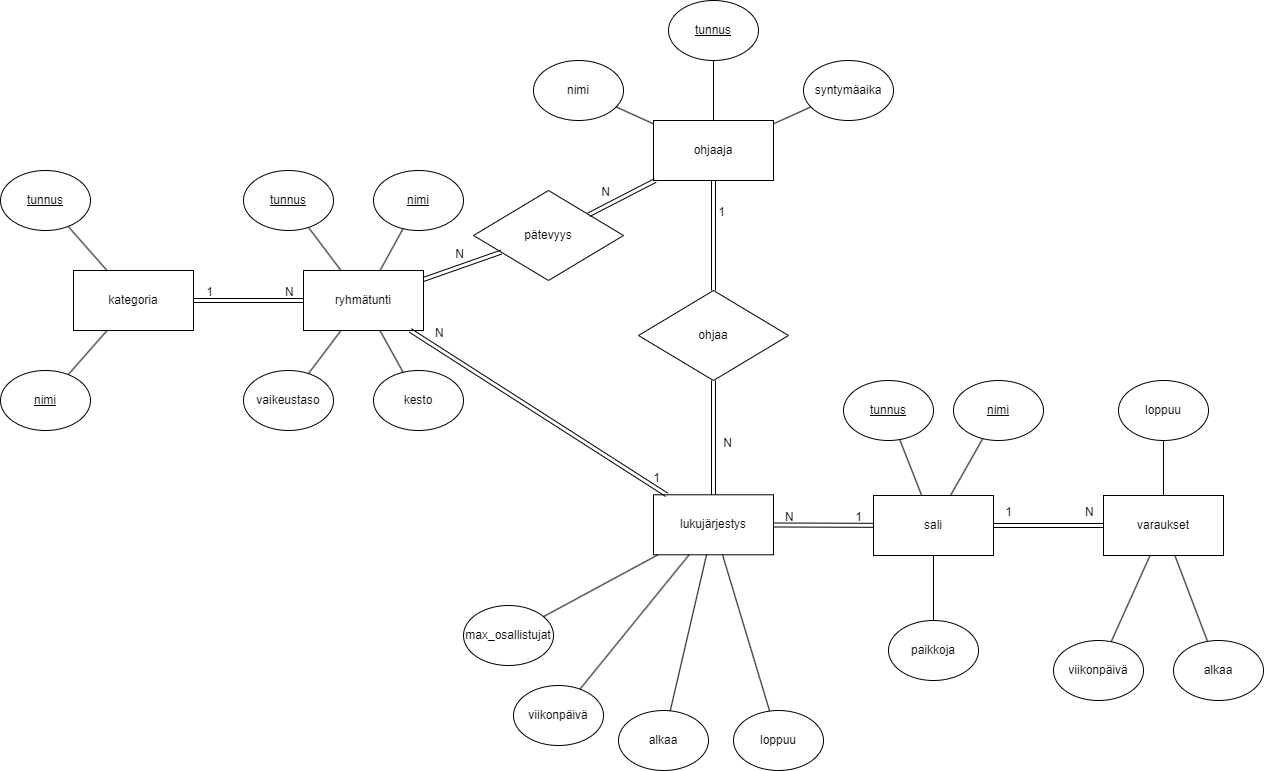

The diagram above was exported from draw.io. Its source (the exported page's mxGraphModel, read from the mxfile embedded in the PNG):
<mxGraphModel dx="1658" dy="2015" grid="1" gridSize="10" guides="1" tooltips="1" connect="1" arrows="1" fold="1" page="1" pageScale="1" pageWidth="827" pageHeight="1169" math="0" shadow="0">
  <root>
    <mxCell id="0" />
    <mxCell id="1" parent="0" />
    <mxCell id="_bvSd32ubLVk9DA3Oi3Z-1" value="ryhmätunti" style="rounded=0;whiteSpace=wrap;html=1;" vertex="1" parent="1">
      <mxGeometry x="-200" y="250" width="120" height="60" as="geometry" />
    </mxCell>
    <mxCell id="_bvSd32ubLVk9DA3Oi3Z-2" value="kategoria" style="rounded=0;whiteSpace=wrap;html=1;" vertex="1" parent="1">
      <mxGeometry x="-430" y="250" width="120" height="60" as="geometry" />
    </mxCell>
    <mxCell id="_bvSd32ubLVk9DA3Oi3Z-3" value="ohjaaja" style="rounded=0;whiteSpace=wrap;html=1;" vertex="1" parent="1">
      <mxGeometry x="150" y="100" width="120" height="60" as="geometry" />
    </mxCell>
    <mxCell id="_bvSd32ubLVk9DA3Oi3Z-4" value="lukujärjestys" style="rounded=0;whiteSpace=wrap;html=1;" vertex="1" parent="1">
      <mxGeometry x="150" y="474.29" width="120" height="60" as="geometry" />
    </mxCell>
    <mxCell id="_bvSd32ubLVk9DA3Oi3Z-5" value="sali" style="rounded=0;whiteSpace=wrap;html=1;" vertex="1" parent="1">
      <mxGeometry x="370" y="475" width="120" height="60" as="geometry" />
    </mxCell>
    <mxCell id="_bvSd32ubLVk9DA3Oi3Z-6" value="&lt;u&gt;tunnus&lt;/u&gt;" style="ellipse;whiteSpace=wrap;html=1;" vertex="1" parent="1">
      <mxGeometry x="-260" y="150" width="90" height="60" as="geometry" />
    </mxCell>
    <mxCell id="_bvSd32ubLVk9DA3Oi3Z-7" value="&lt;u&gt;nimi&lt;/u&gt;" style="ellipse;whiteSpace=wrap;html=1;" vertex="1" parent="1">
      <mxGeometry x="-130" y="150" width="90" height="60" as="geometry" />
    </mxCell>
    <mxCell id="_bvSd32ubLVk9DA3Oi3Z-8" value="kesto" style="ellipse;whiteSpace=wrap;html=1;" vertex="1" parent="1">
      <mxGeometry x="-130" y="350" width="90" height="60" as="geometry" />
    </mxCell>
    <mxCell id="_bvSd32ubLVk9DA3Oi3Z-9" value="vaikeustaso" style="ellipse;whiteSpace=wrap;html=1;" vertex="1" parent="1">
      <mxGeometry x="-260" y="350" width="90" height="60" as="geometry" />
    </mxCell>
    <mxCell id="_bvSd32ubLVk9DA3Oi3Z-10" value="" style="endArrow=none;html=1;rounded=0;" edge="1" parent="1" source="_bvSd32ubLVk9DA3Oi3Z-9" target="_bvSd32ubLVk9DA3Oi3Z-1">
      <mxGeometry width="50" height="50" relative="1" as="geometry">
        <mxPoint x="-120" y="400" as="sourcePoint" />
        <mxPoint x="-70" y="350" as="targetPoint" />
      </mxGeometry>
    </mxCell>
    <mxCell id="_bvSd32ubLVk9DA3Oi3Z-11" value="" style="endArrow=none;html=1;rounded=0;" edge="1" parent="1" source="_bvSd32ubLVk9DA3Oi3Z-8" target="_bvSd32ubLVk9DA3Oi3Z-1">
      <mxGeometry width="50" height="50" relative="1" as="geometry">
        <mxPoint x="130" y="430" as="sourcePoint" />
        <mxPoint x="180" y="380" as="targetPoint" />
      </mxGeometry>
    </mxCell>
    <mxCell id="_bvSd32ubLVk9DA3Oi3Z-12" value="" style="endArrow=none;html=1;rounded=0;" edge="1" parent="1" source="_bvSd32ubLVk9DA3Oi3Z-6" target="_bvSd32ubLVk9DA3Oi3Z-1">
      <mxGeometry width="50" height="50" relative="1" as="geometry">
        <mxPoint x="130" y="430" as="sourcePoint" />
        <mxPoint x="180" y="380" as="targetPoint" />
      </mxGeometry>
    </mxCell>
    <mxCell id="_bvSd32ubLVk9DA3Oi3Z-13" value="" style="endArrow=none;html=1;rounded=0;" edge="1" parent="1" source="_bvSd32ubLVk9DA3Oi3Z-1" target="_bvSd32ubLVk9DA3Oi3Z-7">
      <mxGeometry width="50" height="50" relative="1" as="geometry">
        <mxPoint x="130" y="430" as="sourcePoint" />
        <mxPoint x="180" y="380" as="targetPoint" />
      </mxGeometry>
    </mxCell>
    <mxCell id="_bvSd32ubLVk9DA3Oi3Z-14" value="&lt;u&gt;nimi&lt;/u&gt;" style="ellipse;whiteSpace=wrap;html=1;" vertex="1" parent="1">
      <mxGeometry x="-503" y="350" width="90" height="60" as="geometry" />
    </mxCell>
    <mxCell id="_bvSd32ubLVk9DA3Oi3Z-15" value="&lt;u&gt;tunnus&lt;/u&gt;" style="ellipse;whiteSpace=wrap;html=1;" vertex="1" parent="1">
      <mxGeometry x="-503" y="150" width="90" height="60" as="geometry" />
    </mxCell>
    <mxCell id="_bvSd32ubLVk9DA3Oi3Z-16" value="" style="endArrow=none;html=1;rounded=0;" edge="1" parent="1" source="_bvSd32ubLVk9DA3Oi3Z-14" target="_bvSd32ubLVk9DA3Oi3Z-2">
      <mxGeometry width="50" height="50" relative="1" as="geometry">
        <mxPoint x="-340" y="430" as="sourcePoint" />
        <mxPoint x="-290" y="380" as="targetPoint" />
      </mxGeometry>
    </mxCell>
    <mxCell id="_bvSd32ubLVk9DA3Oi3Z-17" value="" style="endArrow=none;html=1;rounded=0;" edge="1" parent="1" source="_bvSd32ubLVk9DA3Oi3Z-2" target="_bvSd32ubLVk9DA3Oi3Z-15">
      <mxGeometry width="50" height="50" relative="1" as="geometry">
        <mxPoint x="-340" y="430" as="sourcePoint" />
        <mxPoint x="-290" y="380" as="targetPoint" />
      </mxGeometry>
    </mxCell>
    <mxCell id="_bvSd32ubLVk9DA3Oi3Z-18" value="nimi" style="ellipse;whiteSpace=wrap;html=1;" vertex="1" parent="1">
      <mxGeometry x="30" y="40" width="90" height="60" as="geometry" />
    </mxCell>
    <mxCell id="_bvSd32ubLVk9DA3Oi3Z-19" value="&lt;u&gt;tunnus&lt;/u&gt;" style="ellipse;whiteSpace=wrap;html=1;" vertex="1" parent="1">
      <mxGeometry x="165" y="-20" width="90" height="60" as="geometry" />
    </mxCell>
    <mxCell id="_bvSd32ubLVk9DA3Oi3Z-20" value="" style="endArrow=none;html=1;rounded=0;" edge="1" parent="1" source="_bvSd32ubLVk9DA3Oi3Z-19" target="_bvSd32ubLVk9DA3Oi3Z-3">
      <mxGeometry width="50" height="50" relative="1" as="geometry">
        <mxPoint x="465" as="sourcePoint" />
        <mxPoint x="515" y="-50" as="targetPoint" />
      </mxGeometry>
    </mxCell>
    <mxCell id="_bvSd32ubLVk9DA3Oi3Z-21" value="" style="endArrow=none;html=1;rounded=0;" edge="1" parent="1" source="_bvSd32ubLVk9DA3Oi3Z-18" target="_bvSd32ubLVk9DA3Oi3Z-3">
      <mxGeometry width="50" height="50" relative="1" as="geometry">
        <mxPoint x="465" as="sourcePoint" />
        <mxPoint x="515" y="-50" as="targetPoint" />
      </mxGeometry>
    </mxCell>
    <mxCell id="_bvSd32ubLVk9DA3Oi3Z-22" value="syntymäaika" style="ellipse;whiteSpace=wrap;html=1;" vertex="1" parent="1">
      <mxGeometry x="300" y="40" width="90" height="60" as="geometry" />
    </mxCell>
    <mxCell id="_bvSd32ubLVk9DA3Oi3Z-23" value="" style="endArrow=none;html=1;rounded=0;" edge="1" parent="1" source="_bvSd32ubLVk9DA3Oi3Z-22" target="_bvSd32ubLVk9DA3Oi3Z-3">
      <mxGeometry width="50" height="50" relative="1" as="geometry">
        <mxPoint x="465" as="sourcePoint" />
        <mxPoint x="515" y="-50" as="targetPoint" />
      </mxGeometry>
    </mxCell>
    <mxCell id="_bvSd32ubLVk9DA3Oi3Z-32" value="pätevyys" style="rhombus;whiteSpace=wrap;html=1;" vertex="1" parent="1">
      <mxGeometry x="-30" y="170" width="150" height="90" as="geometry" />
    </mxCell>
    <mxCell id="_bvSd32ubLVk9DA3Oi3Z-34" value="viikonpäivä" style="ellipse;whiteSpace=wrap;html=1;" vertex="1" parent="1">
      <mxGeometry x="10" y="665" width="90" height="60" as="geometry" />
    </mxCell>
    <mxCell id="_bvSd32ubLVk9DA3Oi3Z-35" value="alkaa" style="ellipse;whiteSpace=wrap;html=1;" vertex="1" parent="1">
      <mxGeometry x="115" y="690" width="90" height="60" as="geometry" />
    </mxCell>
    <mxCell id="_bvSd32ubLVk9DA3Oi3Z-36" value="loppuu" style="ellipse;whiteSpace=wrap;html=1;" vertex="1" parent="1">
      <mxGeometry x="230" y="690" width="90" height="60" as="geometry" />
    </mxCell>
    <mxCell id="_bvSd32ubLVk9DA3Oi3Z-37" value="" style="endArrow=none;html=1;rounded=0;" edge="1" parent="1" source="_bvSd32ubLVk9DA3Oi3Z-35" target="_bvSd32ubLVk9DA3Oi3Z-4">
      <mxGeometry width="50" height="50" relative="1" as="geometry">
        <mxPoint x="139" y="524.29" as="sourcePoint" />
        <mxPoint x="189" y="474.29" as="targetPoint" />
      </mxGeometry>
    </mxCell>
    <mxCell id="_bvSd32ubLVk9DA3Oi3Z-38" value="" style="endArrow=none;html=1;rounded=0;" edge="1" parent="1" source="_bvSd32ubLVk9DA3Oi3Z-36" target="_bvSd32ubLVk9DA3Oi3Z-4">
      <mxGeometry width="50" height="50" relative="1" as="geometry">
        <mxPoint x="189" y="524.29" as="sourcePoint" />
        <mxPoint x="239" y="474.29" as="targetPoint" />
      </mxGeometry>
    </mxCell>
    <mxCell id="_bvSd32ubLVk9DA3Oi3Z-39" value="" style="endArrow=none;html=1;rounded=0;" edge="1" parent="1" source="_bvSd32ubLVk9DA3Oi3Z-34" target="_bvSd32ubLVk9DA3Oi3Z-4">
      <mxGeometry width="50" height="50" relative="1" as="geometry">
        <mxPoint x="189" y="524.29" as="sourcePoint" />
        <mxPoint x="239" y="474.29" as="targetPoint" />
      </mxGeometry>
    </mxCell>
    <mxCell id="_bvSd32ubLVk9DA3Oi3Z-40" value="max_osallistujat" style="ellipse;whiteSpace=wrap;html=1;" vertex="1" parent="1">
      <mxGeometry x="-40" y="585" width="90" height="60" as="geometry" />
    </mxCell>
    <mxCell id="_bvSd32ubLVk9DA3Oi3Z-41" value="" style="endArrow=none;html=1;rounded=0;" edge="1" parent="1" source="_bvSd32ubLVk9DA3Oi3Z-40" target="_bvSd32ubLVk9DA3Oi3Z-4">
      <mxGeometry width="50" height="50" relative="1" as="geometry">
        <mxPoint x="29" y="624.29" as="sourcePoint" />
        <mxPoint x="79" y="574.29" as="targetPoint" />
      </mxGeometry>
    </mxCell>
    <mxCell id="_bvSd32ubLVk9DA3Oi3Z-42" value="&lt;u&gt;nimi&lt;/u&gt;" style="ellipse;whiteSpace=wrap;html=1;" vertex="1" parent="1">
      <mxGeometry x="450" y="360" width="90" height="60" as="geometry" />
    </mxCell>
    <mxCell id="_bvSd32ubLVk9DA3Oi3Z-43" value="&lt;u&gt;tunnus&lt;/u&gt;" style="ellipse;whiteSpace=wrap;html=1;" vertex="1" parent="1">
      <mxGeometry x="340" y="360" width="90" height="60" as="geometry" />
    </mxCell>
    <mxCell id="_bvSd32ubLVk9DA3Oi3Z-44" value="" style="endArrow=none;html=1;rounded=0;" edge="1" parent="1" source="_bvSd32ubLVk9DA3Oi3Z-5" target="_bvSd32ubLVk9DA3Oi3Z-43">
      <mxGeometry width="50" height="50" relative="1" as="geometry">
        <mxPoint x="510" y="525" as="sourcePoint" />
        <mxPoint x="560" y="475" as="targetPoint" />
      </mxGeometry>
    </mxCell>
    <mxCell id="_bvSd32ubLVk9DA3Oi3Z-45" value="" style="endArrow=none;html=1;rounded=0;" edge="1" parent="1" source="_bvSd32ubLVk9DA3Oi3Z-5" target="_bvSd32ubLVk9DA3Oi3Z-42">
      <mxGeometry width="50" height="50" relative="1" as="geometry">
        <mxPoint x="510" y="525" as="sourcePoint" />
        <mxPoint x="560" y="475" as="targetPoint" />
      </mxGeometry>
    </mxCell>
    <mxCell id="_bvSd32ubLVk9DA3Oi3Z-48" value="" style="endArrow=none;html=1;rounded=0;" edge="1" parent="1" source="_bvSd32ubLVk9DA3Oi3Z-5" target="_bvSd32ubLVk9DA3Oi3Z-47">
      <mxGeometry width="50" height="50" relative="1" as="geometry">
        <mxPoint x="500" y="555" as="sourcePoint" />
        <mxPoint x="550" y="605" as="targetPoint" />
      </mxGeometry>
    </mxCell>
    <mxCell id="_bvSd32ubLVk9DA3Oi3Z-47" value="paikkoja" style="ellipse;whiteSpace=wrap;html=1;" vertex="1" parent="1">
      <mxGeometry x="385" y="600" width="90" height="60" as="geometry" />
    </mxCell>
    <mxCell id="_bvSd32ubLVk9DA3Oi3Z-55" value="" style="shape=link;html=1;rounded=0;" edge="1" parent="1" source="_bvSd32ubLVk9DA3Oi3Z-2" target="_bvSd32ubLVk9DA3Oi3Z-1">
      <mxGeometry relative="1" as="geometry">
        <mxPoint x="-280" y="270" as="sourcePoint" />
        <mxPoint x="-120" y="270" as="targetPoint" />
      </mxGeometry>
    </mxCell>
    <mxCell id="_bvSd32ubLVk9DA3Oi3Z-56" value="N" style="resizable=0;html=1;whiteSpace=wrap;align=left;verticalAlign=bottom;" connectable="0" vertex="1" parent="_bvSd32ubLVk9DA3Oi3Z-55">
      <mxGeometry x="-1" relative="1" as="geometry">
        <mxPoint x="90" as="offset" />
      </mxGeometry>
    </mxCell>
    <mxCell id="_bvSd32ubLVk9DA3Oi3Z-57" value="1" style="resizable=0;html=1;whiteSpace=wrap;align=right;verticalAlign=bottom;" connectable="0" vertex="1" parent="_bvSd32ubLVk9DA3Oi3Z-55">
      <mxGeometry x="1" relative="1" as="geometry">
        <mxPoint x="-90" as="offset" />
      </mxGeometry>
    </mxCell>
    <mxCell id="_bvSd32ubLVk9DA3Oi3Z-58" value="" style="shape=link;html=1;rounded=0;" edge="1" parent="1" source="_bvSd32ubLVk9DA3Oi3Z-32" target="_bvSd32ubLVk9DA3Oi3Z-3">
      <mxGeometry relative="1" as="geometry">
        <mxPoint x="-30" y="240" as="sourcePoint" />
        <mxPoint x="130" y="240" as="targetPoint" />
      </mxGeometry>
    </mxCell>
    <mxCell id="_bvSd32ubLVk9DA3Oi3Z-59" value="N" style="resizable=0;html=1;whiteSpace=wrap;align=right;verticalAlign=bottom;" connectable="0" vertex="1" parent="_bvSd32ubLVk9DA3Oi3Z-58">
      <mxGeometry x="1" relative="1" as="geometry">
        <mxPoint x="-44" y="20" as="offset" />
      </mxGeometry>
    </mxCell>
    <mxCell id="_bvSd32ubLVk9DA3Oi3Z-61" value="" style="shape=link;html=1;rounded=0;" edge="1" parent="1" source="_bvSd32ubLVk9DA3Oi3Z-1" target="_bvSd32ubLVk9DA3Oi3Z-32">
      <mxGeometry relative="1" as="geometry">
        <mxPoint x="-100" y="230" as="sourcePoint" />
        <mxPoint x="60" y="230" as="targetPoint" />
      </mxGeometry>
    </mxCell>
    <mxCell id="_bvSd32ubLVk9DA3Oi3Z-62" value="N" style="resizable=0;html=1;whiteSpace=wrap;align=right;verticalAlign=bottom;" connectable="0" vertex="1" parent="_bvSd32ubLVk9DA3Oi3Z-61">
      <mxGeometry x="1" relative="1" as="geometry">
        <mxPoint x="-36" y="10" as="offset" />
      </mxGeometry>
    </mxCell>
    <mxCell id="_bvSd32ubLVk9DA3Oi3Z-65" value="ohjaa" style="rhombus;whiteSpace=wrap;html=1;" vertex="1" parent="1">
      <mxGeometry x="135" y="270" width="150" height="90" as="geometry" />
    </mxCell>
    <mxCell id="_bvSd32ubLVk9DA3Oi3Z-66" value="" style="shape=link;html=1;rounded=0;" edge="1" parent="1" source="_bvSd32ubLVk9DA3Oi3Z-65" target="_bvSd32ubLVk9DA3Oi3Z-3">
      <mxGeometry relative="1" as="geometry">
        <mxPoint x="190" y="260" as="sourcePoint" />
        <mxPoint x="350" y="270" as="targetPoint" />
      </mxGeometry>
    </mxCell>
    <mxCell id="_bvSd32ubLVk9DA3Oi3Z-67" value="1" style="resizable=0;html=1;whiteSpace=wrap;align=right;verticalAlign=bottom;" connectable="0" vertex="1" parent="_bvSd32ubLVk9DA3Oi3Z-66">
      <mxGeometry x="1" relative="1" as="geometry">
        <mxPoint x="13" y="40" as="offset" />
      </mxGeometry>
    </mxCell>
    <mxCell id="_bvSd32ubLVk9DA3Oi3Z-68" value="" style="shape=link;html=1;rounded=0;" edge="1" parent="1" source="_bvSd32ubLVk9DA3Oi3Z-65" target="_bvSd32ubLVk9DA3Oi3Z-4">
      <mxGeometry relative="1" as="geometry">
        <mxPoint x="-10" y="390" as="sourcePoint" />
        <mxPoint x="150" y="390" as="targetPoint" />
      </mxGeometry>
    </mxCell>
    <mxCell id="_bvSd32ubLVk9DA3Oi3Z-69" value="N" style="resizable=0;html=1;whiteSpace=wrap;align=right;verticalAlign=bottom;" connectable="0" vertex="1" parent="_bvSd32ubLVk9DA3Oi3Z-68">
      <mxGeometry x="1" relative="1" as="geometry">
        <mxPoint x="20" y="-44" as="offset" />
      </mxGeometry>
    </mxCell>
    <mxCell id="_bvSd32ubLVk9DA3Oi3Z-70" value="" style="shape=link;html=1;rounded=0;" edge="1" parent="1" source="_bvSd32ubLVk9DA3Oi3Z-1" target="_bvSd32ubLVk9DA3Oi3Z-4">
      <mxGeometry relative="1" as="geometry">
        <mxPoint x="-140" y="610" as="sourcePoint" />
        <mxPoint x="20" y="610" as="targetPoint" />
      </mxGeometry>
    </mxCell>
    <mxCell id="_bvSd32ubLVk9DA3Oi3Z-71" value="1" style="resizable=0;html=1;whiteSpace=wrap;align=right;verticalAlign=bottom;" connectable="0" vertex="1" parent="_bvSd32ubLVk9DA3Oi3Z-70">
      <mxGeometry x="1" relative="1" as="geometry">
        <mxPoint x="-5" y="-8" as="offset" />
      </mxGeometry>
    </mxCell>
    <mxCell id="_bvSd32ubLVk9DA3Oi3Z-72" value="" style="shape=link;html=1;rounded=0;" edge="1" parent="1" source="_bvSd32ubLVk9DA3Oi3Z-4" target="_bvSd32ubLVk9DA3Oi3Z-5">
      <mxGeometry relative="1" as="geometry">
        <mxPoint x="310" y="500" as="sourcePoint" />
        <mxPoint x="470" y="500" as="targetPoint" />
      </mxGeometry>
    </mxCell>
    <mxCell id="_bvSd32ubLVk9DA3Oi3Z-73" value="N" style="resizable=0;html=1;whiteSpace=wrap;align=left;verticalAlign=bottom;" connectable="0" vertex="1" parent="_bvSd32ubLVk9DA3Oi3Z-72">
      <mxGeometry x="-1" relative="1" as="geometry">
        <mxPoint x="10" as="offset" />
      </mxGeometry>
    </mxCell>
    <mxCell id="_bvSd32ubLVk9DA3Oi3Z-74" value="1" style="resizable=0;html=1;whiteSpace=wrap;align=right;verticalAlign=bottom;" connectable="0" vertex="1" parent="_bvSd32ubLVk9DA3Oi3Z-72">
      <mxGeometry x="1" relative="1" as="geometry">
        <mxPoint x="-10" as="offset" />
      </mxGeometry>
    </mxCell>
    <mxCell id="_bvSd32ubLVk9DA3Oi3Z-93" value="N" style="resizable=0;html=1;whiteSpace=wrap;align=left;verticalAlign=bottom;" connectable="0" vertex="1" parent="_bvSd32ubLVk9DA3Oi3Z-72">
      <mxGeometry x="-1" relative="1" as="geometry">
        <mxPoint x="-340" y="-184" as="offset" />
      </mxGeometry>
    </mxCell>
    <mxCell id="_bvSd32ubLVk9DA3Oi3Z-80" value="varaukset" style="rounded=0;whiteSpace=wrap;html=1;" vertex="1" parent="1">
      <mxGeometry x="600" y="475" width="120" height="60" as="geometry" />
    </mxCell>
    <mxCell id="_bvSd32ubLVk9DA3Oi3Z-83" value="" style="shape=link;html=1;rounded=0;" edge="1" parent="1" source="_bvSd32ubLVk9DA3Oi3Z-80" target="_bvSd32ubLVk9DA3Oi3Z-5">
      <mxGeometry relative="1" as="geometry">
        <mxPoint x="380" y="580" as="sourcePoint" />
        <mxPoint x="480" y="581" as="targetPoint" />
      </mxGeometry>
    </mxCell>
    <mxCell id="_bvSd32ubLVk9DA3Oi3Z-84" value="N" style="resizable=0;html=1;whiteSpace=wrap;align=left;verticalAlign=bottom;" connectable="0" vertex="1" parent="_bvSd32ubLVk9DA3Oi3Z-83">
      <mxGeometry x="-1" relative="1" as="geometry">
        <mxPoint x="-20" y="-5" as="offset" />
      </mxGeometry>
    </mxCell>
    <mxCell id="_bvSd32ubLVk9DA3Oi3Z-85" value="1" style="resizable=0;html=1;whiteSpace=wrap;align=right;verticalAlign=bottom;" connectable="0" vertex="1" parent="_bvSd32ubLVk9DA3Oi3Z-83">
      <mxGeometry x="1" relative="1" as="geometry">
        <mxPoint x="20" y="-5" as="offset" />
      </mxGeometry>
    </mxCell>
    <mxCell id="_bvSd32ubLVk9DA3Oi3Z-86" value="viikonpäivä" style="ellipse;whiteSpace=wrap;html=1;" vertex="1" parent="1">
      <mxGeometry x="550" y="620" width="90" height="60" as="geometry" />
    </mxCell>
    <mxCell id="_bvSd32ubLVk9DA3Oi3Z-87" value="alkaa" style="ellipse;whiteSpace=wrap;html=1;" vertex="1" parent="1">
      <mxGeometry x="670" y="620" width="90" height="60" as="geometry" />
    </mxCell>
    <mxCell id="_bvSd32ubLVk9DA3Oi3Z-88" value="loppuu" style="ellipse;whiteSpace=wrap;html=1;" vertex="1" parent="1">
      <mxGeometry x="615" y="360" width="90" height="60" as="geometry" />
    </mxCell>
    <mxCell id="_bvSd32ubLVk9DA3Oi3Z-89" value="" style="endArrow=none;html=1;rounded=0;" edge="1" parent="1" source="_bvSd32ubLVk9DA3Oi3Z-86" target="_bvSd32ubLVk9DA3Oi3Z-80">
      <mxGeometry width="50" height="50" relative="1" as="geometry">
        <mxPoint x="360" y="580" as="sourcePoint" />
        <mxPoint x="410" y="530" as="targetPoint" />
      </mxGeometry>
    </mxCell>
    <mxCell id="_bvSd32ubLVk9DA3Oi3Z-91" value="" style="endArrow=none;html=1;rounded=0;" edge="1" parent="1" source="_bvSd32ubLVk9DA3Oi3Z-87" target="_bvSd32ubLVk9DA3Oi3Z-80">
      <mxGeometry width="50" height="50" relative="1" as="geometry">
        <mxPoint x="704.0544922148947" y="620.9009671078916" as="sourcePoint" />
        <mxPoint x="410" y="530" as="targetPoint" />
      </mxGeometry>
    </mxCell>
    <mxCell id="_bvSd32ubLVk9DA3Oi3Z-92" value="" style="endArrow=none;html=1;rounded=0;" edge="1" parent="1" source="_bvSd32ubLVk9DA3Oi3Z-88" target="_bvSd32ubLVk9DA3Oi3Z-80">
      <mxGeometry width="50" height="50" relative="1" as="geometry">
        <mxPoint x="624" y="661" as="sourcePoint" />
        <mxPoint x="661" y="545" as="targetPoint" />
      </mxGeometry>
    </mxCell>
  </root>
</mxGraphModel>